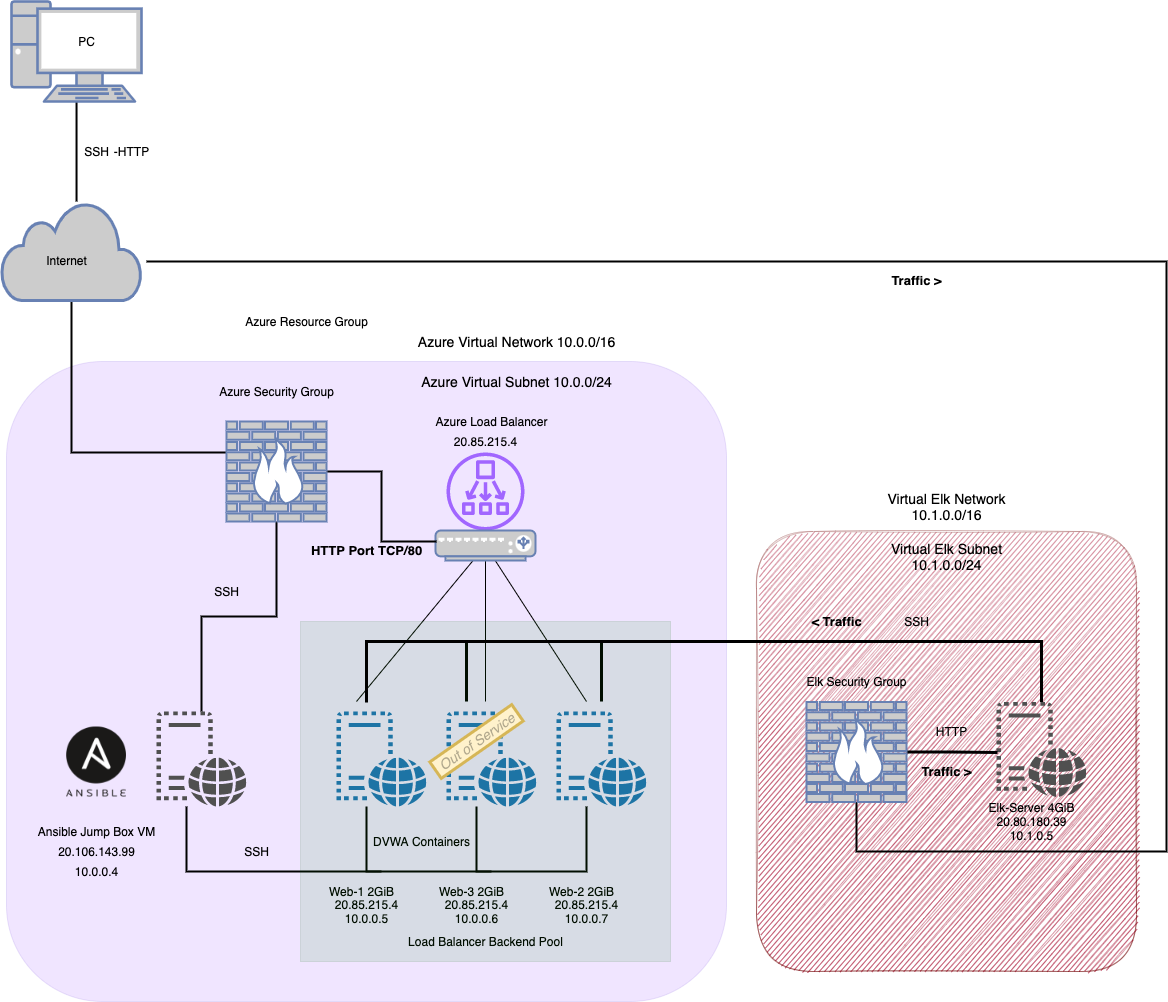

The diagram above was exported from draw.io. Its source (the exported page's mxGraphModel, read from the mxfile embedded in the PNG):
<mxGraphModel dx="1515" dy="1185" grid="1" gridSize="10" guides="1" tooltips="1" connect="1" arrows="1" fold="1" page="1" pageScale="1" pageWidth="1500" pageHeight="1500" math="0" shadow="0">
  <root>
    <mxCell id="0" />
    <mxCell id="1" parent="0" />
    <mxCell id="alSVcXIcJjWdz77iygEI-21" value="" style="rounded=1;whiteSpace=wrap;html=1;fillColor=#a20025;strokeColor=#6F0000;fontColor=#ffffff;shadow=0;sketch=1;glass=1;opacity=40;" parent="1" vertex="1">
      <mxGeometry x="790" y="590" width="380" height="440" as="geometry" />
    </mxCell>
    <mxCell id="ej9JJyWJwshEAe1Fgs2v-44" value="" style="rounded=1;whiteSpace=wrap;html=1;fillColor=#6a00ff;strokeColor=#3700CC;opacity=10;fontColor=#ffffff;" parent="1" vertex="1">
      <mxGeometry x="40" y="420" width="720" height="640" as="geometry" />
    </mxCell>
    <mxCell id="ej9JJyWJwshEAe1Fgs2v-17" style="edgeStyle=orthogonalEdgeStyle;rounded=0;orthogonalLoop=1;jettySize=auto;html=1;endArrow=none;endFill=0;strokeWidth=2;" parent="1" source="ej9JJyWJwshEAe1Fgs2v-1" edge="1">
      <mxGeometry relative="1" as="geometry">
        <mxPoint x="415" y="930" as="targetPoint" />
        <Array as="points">
          <mxPoint x="400" y="930" />
        </Array>
      </mxGeometry>
    </mxCell>
    <mxCell id="ej9JJyWJwshEAe1Fgs2v-1" value="" style="sketch=0;pointerEvents=1;shadow=0;dashed=0;html=1;strokeColor=none;labelPosition=center;verticalLabelPosition=bottom;verticalAlign=top;outlineConnect=0;align=center;shape=mxgraph.office.servers.virtual_web_server;fillColor=#2072B8;" parent="1" vertex="1">
      <mxGeometry x="370" y="770" width="90" height="95" as="geometry" />
    </mxCell>
    <mxCell id="ej9JJyWJwshEAe1Fgs2v-16" style="edgeStyle=orthogonalEdgeStyle;rounded=0;orthogonalLoop=1;jettySize=auto;html=1;endArrow=none;endFill=0;strokeWidth=2;" parent="1" source="ej9JJyWJwshEAe1Fgs2v-2" edge="1">
      <mxGeometry relative="1" as="geometry">
        <mxPoint x="525" y="930" as="targetPoint" />
        <Array as="points">
          <mxPoint x="510" y="930" />
        </Array>
      </mxGeometry>
    </mxCell>
    <mxCell id="alSVcXIcJjWdz77iygEI-18" style="edgeStyle=elbowEdgeStyle;rounded=0;orthogonalLoop=1;jettySize=auto;elbow=vertical;html=1;endArrow=none;endFill=0;strokeWidth=3;" parent="1" edge="1">
      <mxGeometry relative="1" as="geometry">
        <mxPoint x="500" y="700" as="targetPoint" />
        <mxPoint x="500" y="760" as="sourcePoint" />
        <Array as="points">
          <mxPoint x="510" y="735" />
        </Array>
      </mxGeometry>
    </mxCell>
    <mxCell id="ej9JJyWJwshEAe1Fgs2v-2" value="" style="sketch=0;pointerEvents=1;shadow=0;dashed=0;html=1;strokeColor=none;labelPosition=center;verticalLabelPosition=bottom;verticalAlign=top;outlineConnect=0;align=center;shape=mxgraph.office.servers.virtual_web_server;fillColor=#2072B8;" parent="1" vertex="1">
      <mxGeometry x="480" y="770" width="90" height="95" as="geometry" />
    </mxCell>
    <mxCell id="ej9JJyWJwshEAe1Fgs2v-15" style="edgeStyle=orthogonalEdgeStyle;rounded=0;orthogonalLoop=1;jettySize=auto;html=1;endArrow=none;endFill=0;strokeWidth=2;" parent="1" source="ej9JJyWJwshEAe1Fgs2v-3" target="ej9JJyWJwshEAe1Fgs2v-4" edge="1">
      <mxGeometry relative="1" as="geometry">
        <mxPoint x="270" y="730" as="targetPoint" />
        <Array as="points">
          <mxPoint x="620" y="930" />
          <mxPoint x="220" y="930" />
        </Array>
      </mxGeometry>
    </mxCell>
    <mxCell id="alSVcXIcJjWdz77iygEI-19" style="edgeStyle=elbowEdgeStyle;rounded=0;orthogonalLoop=1;jettySize=auto;elbow=vertical;html=1;endArrow=none;endFill=0;strokeWidth=3;" parent="1" edge="1">
      <mxGeometry relative="1" as="geometry">
        <mxPoint x="635" y="700" as="targetPoint" />
        <mxPoint x="635" y="760" as="sourcePoint" />
        <Array as="points">
          <mxPoint x="620" y="730" />
        </Array>
      </mxGeometry>
    </mxCell>
    <mxCell id="ej9JJyWJwshEAe1Fgs2v-3" value="" style="sketch=0;pointerEvents=1;shadow=0;dashed=0;html=1;strokeColor=none;labelPosition=center;verticalLabelPosition=bottom;verticalAlign=top;outlineConnect=0;align=center;shape=mxgraph.office.servers.virtual_web_server;fillColor=#2072B8;" parent="1" vertex="1">
      <mxGeometry x="590" y="770" width="90" height="95" as="geometry" />
    </mxCell>
    <mxCell id="ej9JJyWJwshEAe1Fgs2v-37" style="edgeStyle=orthogonalEdgeStyle;rounded=0;orthogonalLoop=1;jettySize=auto;html=1;entryX=0.5;entryY=1;entryDx=0;entryDy=0;entryPerimeter=0;endArrow=none;endFill=0;strokeWidth=2;" parent="1" source="ej9JJyWJwshEAe1Fgs2v-4" target="ej9JJyWJwshEAe1Fgs2v-29" edge="1">
      <mxGeometry relative="1" as="geometry" />
    </mxCell>
    <mxCell id="ej9JJyWJwshEAe1Fgs2v-4" value="" style="sketch=0;pointerEvents=1;shadow=0;dashed=0;html=1;strokeColor=none;fillColor=#505050;labelPosition=center;verticalLabelPosition=bottom;verticalAlign=top;outlineConnect=0;align=center;shape=mxgraph.office.servers.virtual_web_server;" parent="1" vertex="1">
      <mxGeometry x="190" y="770" width="90" height="95" as="geometry" />
    </mxCell>
    <mxCell id="ej9JJyWJwshEAe1Fgs2v-5" value="" style="shape=image;verticalLabelPosition=bottom;verticalAlign=top;imageAspect=0;image=https://cdn.freebiesupply.com/logos/large/2x/ansible-logo-png-transparent.png" parent="1" vertex="1">
      <mxGeometry x="100" y="785.5" width="60" height="70" as="geometry" />
    </mxCell>
    <mxCell id="ej9JJyWJwshEAe1Fgs2v-7" value="" style="sketch=0;outlineConnect=0;fontColor=#232F3E;gradientColor=none;fillColor=#A166FF;strokeColor=none;dashed=0;verticalLabelPosition=bottom;verticalAlign=top;align=center;html=1;fontSize=12;fontStyle=0;aspect=fixed;pointerEvents=1;shape=mxgraph.aws4.network_load_balancer;direction=south;" parent="1" vertex="1">
      <mxGeometry x="480" y="511" width="78" height="78" as="geometry" />
    </mxCell>
    <mxCell id="ej9JJyWJwshEAe1Fgs2v-11" style="edgeStyle=none;rounded=0;orthogonalLoop=1;jettySize=auto;html=1;endArrow=none;endFill=0;strokeWidth=1;" parent="1" source="ej9JJyWJwshEAe1Fgs2v-8" edge="1">
      <mxGeometry relative="1" as="geometry">
        <mxPoint x="390" y="760" as="targetPoint" />
      </mxGeometry>
    </mxCell>
    <mxCell id="ej9JJyWJwshEAe1Fgs2v-12" style="edgeStyle=none;rounded=0;orthogonalLoop=1;jettySize=auto;html=1;endArrow=none;endFill=0;strokeWidth=1;" parent="1" source="ej9JJyWJwshEAe1Fgs2v-8" edge="1">
      <mxGeometry relative="1" as="geometry">
        <mxPoint x="519" y="760" as="targetPoint" />
      </mxGeometry>
    </mxCell>
    <mxCell id="ej9JJyWJwshEAe1Fgs2v-13" style="edgeStyle=none;rounded=0;orthogonalLoop=1;jettySize=auto;html=1;endArrow=none;endFill=0;strokeWidth=1;" parent="1" source="ej9JJyWJwshEAe1Fgs2v-8" edge="1">
      <mxGeometry relative="1" as="geometry">
        <mxPoint x="620" y="760" as="targetPoint" />
      </mxGeometry>
    </mxCell>
    <mxCell id="ej9JJyWJwshEAe1Fgs2v-8" value="" style="fontColor=#0066CC;verticalAlign=top;verticalLabelPosition=bottom;labelPosition=center;align=center;html=1;outlineConnect=0;fillColor=#CCCCCC;strokeColor=#6881B3;gradientColor=none;gradientDirection=north;strokeWidth=2;shape=mxgraph.networks.load_balancer;" parent="1" vertex="1">
      <mxGeometry x="469" y="589" width="100" height="30" as="geometry" />
    </mxCell>
    <mxCell id="ej9JJyWJwshEAe1Fgs2v-9" value="Azure Load Balancer" style="text;html=1;align=center;verticalAlign=middle;resizable=0;points=[];autosize=1;strokeColor=none;fillColor=none;" parent="1" vertex="1">
      <mxGeometry x="460" y="470" width="130" height="20" as="geometry" />
    </mxCell>
    <mxCell id="ej9JJyWJwshEAe1Fgs2v-10" value="20.85.215.4" style="text;html=1;align=center;verticalAlign=middle;resizable=0;points=[];autosize=1;strokeColor=none;fillColor=none;" parent="1" vertex="1">
      <mxGeometry x="479" y="490" width="80" height="20" as="geometry" />
    </mxCell>
    <mxCell id="ej9JJyWJwshEAe1Fgs2v-18" value="Load Balancer Backend Pool" style="text;html=1;align=center;verticalAlign=middle;resizable=0;points=[];autosize=1;strokeColor=none;fillColor=none;" parent="1" vertex="1">
      <mxGeometry x="434" y="990" width="170" height="20" as="geometry" />
    </mxCell>
    <mxCell id="ej9JJyWJwshEAe1Fgs2v-19" value="DVWA Containers" style="text;html=1;align=center;verticalAlign=middle;resizable=0;points=[];autosize=1;strokeColor=none;fillColor=none;" parent="1" vertex="1">
      <mxGeometry x="400" y="890" width="110" height="20" as="geometry" />
    </mxCell>
    <mxCell id="ej9JJyWJwshEAe1Fgs2v-20" value="Web-1 2GiB" style="text;html=1;align=center;verticalAlign=middle;resizable=0;points=[];autosize=1;strokeColor=none;fillColor=none;" parent="1" vertex="1">
      <mxGeometry x="355" y="940" width="80" height="20" as="geometry" />
    </mxCell>
    <mxCell id="ej9JJyWJwshEAe1Fgs2v-21" value="Web-3 2GiB" style="text;html=1;align=center;verticalAlign=middle;resizable=0;points=[];autosize=1;strokeColor=none;fillColor=none;" parent="1" vertex="1">
      <mxGeometry x="465" y="940" width="80" height="20" as="geometry" />
    </mxCell>
    <mxCell id="ej9JJyWJwshEAe1Fgs2v-22" value="Web-2 2GiB" style="text;html=1;align=center;verticalAlign=middle;resizable=0;points=[];autosize=1;strokeColor=none;fillColor=none;" parent="1" vertex="1">
      <mxGeometry x="575" y="940" width="80" height="20" as="geometry" />
    </mxCell>
    <mxCell id="ej9JJyWJwshEAe1Fgs2v-23" value="20.85.215.4&lt;br&gt;10.0.0.5" style="text;html=1;align=center;verticalAlign=middle;resizable=0;points=[];autosize=1;strokeColor=none;fillColor=none;" parent="1" vertex="1">
      <mxGeometry x="360" y="955" width="80" height="30" as="geometry" />
    </mxCell>
    <mxCell id="ej9JJyWJwshEAe1Fgs2v-24" value="20.85.215.4&lt;br&gt;10.0.0.6" style="text;html=1;align=center;verticalAlign=middle;resizable=0;points=[];autosize=1;strokeColor=none;fillColor=none;" parent="1" vertex="1">
      <mxGeometry x="470" y="955" width="80" height="30" as="geometry" />
    </mxCell>
    <mxCell id="ej9JJyWJwshEAe1Fgs2v-25" value="20.85.215.4&lt;br&gt;10.0.0.7" style="text;html=1;align=center;verticalAlign=middle;resizable=0;points=[];autosize=1;strokeColor=none;fillColor=none;" parent="1" vertex="1">
      <mxGeometry x="580" y="955" width="80" height="30" as="geometry" />
    </mxCell>
    <mxCell id="ej9JJyWJwshEAe1Fgs2v-35" style="edgeStyle=orthogonalEdgeStyle;rounded=0;orthogonalLoop=1;jettySize=auto;html=1;endArrow=none;endFill=0;strokeWidth=2;" parent="1" source="ej9JJyWJwshEAe1Fgs2v-27" target="ej9JJyWJwshEAe1Fgs2v-29" edge="1">
      <mxGeometry relative="1" as="geometry">
        <Array as="points">
          <mxPoint x="240" y="511" />
          <mxPoint x="240" y="511" />
        </Array>
      </mxGeometry>
    </mxCell>
    <mxCell id="ej9JJyWJwshEAe1Fgs2v-27" value="" style="html=1;outlineConnect=0;fillColor=#CCCCCC;strokeColor=#6881B3;gradientColor=none;gradientDirection=north;strokeWidth=2;shape=mxgraph.networks.cloud;fontColor=#ffffff;" parent="1" vertex="1">
      <mxGeometry x="35" y="260" width="140" height="99" as="geometry" />
    </mxCell>
    <mxCell id="ej9JJyWJwshEAe1Fgs2v-36" style="edgeStyle=orthogonalEdgeStyle;rounded=0;orthogonalLoop=1;jettySize=auto;html=1;endArrow=none;endFill=0;strokeWidth=2;" parent="1" source="ej9JJyWJwshEAe1Fgs2v-29" edge="1">
      <mxGeometry relative="1" as="geometry">
        <mxPoint x="470" y="600" as="targetPoint" />
        <Array as="points">
          <mxPoint x="415" y="530" />
          <mxPoint x="415" y="600" />
          <mxPoint x="470" y="600" />
        </Array>
      </mxGeometry>
    </mxCell>
    <mxCell id="ej9JJyWJwshEAe1Fgs2v-29" value="" style="fontColor=#0066CC;verticalAlign=top;verticalLabelPosition=bottom;labelPosition=center;align=center;html=1;outlineConnect=0;fillColor=#CCCCCC;strokeColor=#6881B3;gradientColor=none;gradientDirection=north;strokeWidth=2;shape=mxgraph.networks.firewall;" parent="1" vertex="1">
      <mxGeometry x="260" y="480" width="100" height="100" as="geometry" />
    </mxCell>
    <mxCell id="ej9JJyWJwshEAe1Fgs2v-34" style="edgeStyle=orthogonalEdgeStyle;rounded=0;orthogonalLoop=1;jettySize=auto;html=1;entryX=0.536;entryY=0;entryDx=0;entryDy=0;entryPerimeter=0;endArrow=none;endFill=0;strokeWidth=2;" parent="1" source="ej9JJyWJwshEAe1Fgs2v-31" target="ej9JJyWJwshEAe1Fgs2v-27" edge="1">
      <mxGeometry relative="1" as="geometry" />
    </mxCell>
    <mxCell id="ej9JJyWJwshEAe1Fgs2v-31" value="" style="fontColor=#0066CC;verticalAlign=top;verticalLabelPosition=bottom;labelPosition=center;align=center;html=1;outlineConnect=0;fillColor=#CCCCCC;strokeColor=#6881B3;gradientColor=none;gradientDirection=north;strokeWidth=2;shape=mxgraph.networks.pc;" parent="1" vertex="1">
      <mxGeometry x="45" y="60" width="130" height="100" as="geometry" />
    </mxCell>
    <mxCell id="ej9JJyWJwshEAe1Fgs2v-32" value="PC" style="text;html=1;align=center;verticalAlign=middle;resizable=0;points=[];autosize=1;strokeColor=none;fillColor=none;" parent="1" vertex="1">
      <mxGeometry x="105" y="90" width="30" height="20" as="geometry" />
    </mxCell>
    <mxCell id="ej9JJyWJwshEAe1Fgs2v-33" value="Internet" style="text;html=1;align=center;verticalAlign=middle;resizable=0;points=[];autosize=1;strokeColor=none;fillColor=none;" parent="1" vertex="1">
      <mxGeometry x="70" y="309" width="60" height="20" as="geometry" />
    </mxCell>
    <mxCell id="ej9JJyWJwshEAe1Fgs2v-38" value="Ansible Jump Box VM" style="text;html=1;align=center;verticalAlign=middle;resizable=0;points=[];autosize=1;strokeColor=none;fillColor=none;" parent="1" vertex="1">
      <mxGeometry x="65" y="880" width="130" height="20" as="geometry" />
    </mxCell>
    <mxCell id="ej9JJyWJwshEAe1Fgs2v-39" value="20.106.143.99" style="text;html=1;align=center;verticalAlign=middle;resizable=0;points=[];autosize=1;strokeColor=none;fillColor=none;" parent="1" vertex="1">
      <mxGeometry x="85" y="900" width="90" height="20" as="geometry" />
    </mxCell>
    <mxCell id="ej9JJyWJwshEAe1Fgs2v-42" value="10.0.0.4" style="text;html=1;align=center;verticalAlign=middle;resizable=0;points=[];autosize=1;strokeColor=none;fillColor=none;" parent="1" vertex="1">
      <mxGeometry x="100" y="920" width="60" height="20" as="geometry" />
    </mxCell>
    <mxCell id="ej9JJyWJwshEAe1Fgs2v-43" value="&lt;font style=&quot;font-size: 13px&quot;&gt;&lt;b&gt;HTTP Port TCP/80&lt;/b&gt;&lt;/font&gt;" style="text;html=1;align=center;verticalAlign=middle;resizable=0;points=[];autosize=1;strokeColor=none;fillColor=none;" parent="1" vertex="1">
      <mxGeometry x="335" y="599" width="130" height="20" as="geometry" />
    </mxCell>
    <mxCell id="ej9JJyWJwshEAe1Fgs2v-45" value="Azure Security Group" style="text;html=1;align=center;verticalAlign=middle;resizable=0;points=[];autosize=1;strokeColor=none;fillColor=none;" parent="1" vertex="1">
      <mxGeometry x="245" y="440" width="130" height="20" as="geometry" />
    </mxCell>
    <mxCell id="ej9JJyWJwshEAe1Fgs2v-46" value="" style="rounded=0;whiteSpace=wrap;html=1;opacity=10;fillColor=#008a00;strokeColor=#005700;fontColor=#ffffff;" parent="1" vertex="1">
      <mxGeometry x="334" y="680" width="370" height="340" as="geometry" />
    </mxCell>
    <mxCell id="ej9JJyWJwshEAe1Fgs2v-47" value="Azure Resource Group" style="text;html=1;align=center;verticalAlign=middle;resizable=0;points=[];autosize=1;strokeColor=none;fillColor=none;" parent="1" vertex="1">
      <mxGeometry x="270" y="370" width="140" height="20" as="geometry" />
    </mxCell>
    <mxCell id="RoVoSVgm7swlIHT0YjrP-1" value="SSH" style="text;html=1;align=center;verticalAlign=middle;resizable=0;points=[];autosize=1;strokeColor=none;fillColor=none;" parent="1" vertex="1">
      <mxGeometry x="110" y="200" width="40" height="20" as="geometry" />
    </mxCell>
    <mxCell id="RoVoSVgm7swlIHT0YjrP-3" value="SSH" style="text;html=1;align=center;verticalAlign=middle;resizable=0;points=[];autosize=1;strokeColor=none;fillColor=none;" parent="1" vertex="1">
      <mxGeometry x="240" y="640" width="40" height="20" as="geometry" />
    </mxCell>
    <mxCell id="RoVoSVgm7swlIHT0YjrP-4" value="-HTTP" style="text;html=1;align=center;verticalAlign=middle;resizable=0;points=[];autosize=1;strokeColor=none;fillColor=none;" parent="1" vertex="1">
      <mxGeometry x="140" y="200" width="50" height="20" as="geometry" />
    </mxCell>
    <mxCell id="RoVoSVgm7swlIHT0YjrP-5" value="SSH" style="text;html=1;align=center;verticalAlign=middle;resizable=0;points=[];autosize=1;strokeColor=none;fillColor=none;" parent="1" vertex="1">
      <mxGeometry x="270" y="900" width="40" height="20" as="geometry" />
    </mxCell>
    <mxCell id="alSVcXIcJjWdz77iygEI-17" style="edgeStyle=elbowEdgeStyle;rounded=0;orthogonalLoop=1;jettySize=auto;elbow=vertical;html=1;endArrow=none;endFill=0;strokeWidth=3;" parent="1" source="alSVcXIcJjWdz77iygEI-1" edge="1">
      <mxGeometry relative="1" as="geometry">
        <mxPoint x="400" y="761" as="targetPoint" />
        <Array as="points">
          <mxPoint x="510" y="700" />
          <mxPoint x="760" y="700" />
        </Array>
      </mxGeometry>
    </mxCell>
    <mxCell id="alSVcXIcJjWdz77iygEI-1" value="" style="sketch=0;pointerEvents=1;shadow=0;dashed=0;html=1;strokeColor=none;fillColor=#505050;labelPosition=center;verticalLabelPosition=bottom;verticalAlign=top;outlineConnect=0;align=center;shape=mxgraph.office.servers.virtual_web_server;" parent="1" vertex="1">
      <mxGeometry x="1030" y="760.5" width="90" height="95" as="geometry" />
    </mxCell>
    <mxCell id="alSVcXIcJjWdz77iygEI-4" style="edgeStyle=orthogonalEdgeStyle;rounded=0;orthogonalLoop=1;jettySize=auto;html=1;endArrow=none;endFill=0;strokeWidth=2;" parent="1" source="alSVcXIcJjWdz77iygEI-2" edge="1">
      <mxGeometry relative="1" as="geometry">
        <mxPoint x="180" y="320" as="targetPoint" />
        <Array as="points">
          <mxPoint x="890" y="910" />
          <mxPoint x="1200" y="910" />
          <mxPoint x="1200" y="320" />
        </Array>
      </mxGeometry>
    </mxCell>
    <mxCell id="alSVcXIcJjWdz77iygEI-6" style="edgeStyle=orthogonalEdgeStyle;rounded=0;orthogonalLoop=1;jettySize=auto;html=1;entryX=0.011;entryY=0.532;entryDx=0;entryDy=0;entryPerimeter=0;endArrow=none;endFill=0;strokeWidth=3;" parent="1" source="alSVcXIcJjWdz77iygEI-2" target="alSVcXIcJjWdz77iygEI-1" edge="1">
      <mxGeometry relative="1" as="geometry" />
    </mxCell>
    <mxCell id="alSVcXIcJjWdz77iygEI-2" value="" style="fontColor=#0066CC;verticalAlign=top;verticalLabelPosition=bottom;labelPosition=center;align=center;html=1;outlineConnect=0;fillColor=#CCCCCC;strokeColor=#6881B3;gradientColor=none;gradientDirection=north;strokeWidth=2;shape=mxgraph.networks.firewall;" parent="1" vertex="1">
      <mxGeometry x="840" y="760.5" width="100" height="100" as="geometry" />
    </mxCell>
    <mxCell id="alSVcXIcJjWdz77iygEI-7" value="HTTP" style="text;html=1;align=center;verticalAlign=middle;resizable=0;points=[];autosize=1;strokeColor=none;fillColor=none;" parent="1" vertex="1">
      <mxGeometry x="960" y="780" width="50" height="20" as="geometry" />
    </mxCell>
    <mxCell id="alSVcXIcJjWdz77iygEI-8" value="Elk-Server 4GiB&lt;br&gt;20.80.180.39&lt;br&gt;10.1.0.5" style="text;html=1;align=center;verticalAlign=middle;resizable=0;points=[];autosize=1;strokeColor=none;fillColor=none;" parent="1" vertex="1">
      <mxGeometry x="1015" y="855" width="100" height="50" as="geometry" />
    </mxCell>
    <mxCell id="alSVcXIcJjWdz77iygEI-9" value="Elk Security Group" style="text;html=1;align=center;verticalAlign=middle;resizable=0;points=[];autosize=1;strokeColor=none;fillColor=none;" parent="1" vertex="1">
      <mxGeometry x="830" y="730" width="120" height="20" as="geometry" />
    </mxCell>
    <mxCell id="alSVcXIcJjWdz77iygEI-22" value="&lt;font style=&quot;font-size: 13px&quot;&gt;&lt;b&gt;&amp;lt; Traffic&lt;/b&gt;&lt;/font&gt;" style="text;html=1;align=center;verticalAlign=middle;resizable=0;points=[];autosize=1;strokeColor=none;fillColor=none;" parent="1" vertex="1">
      <mxGeometry x="835" y="670" width="70" height="20" as="geometry" />
    </mxCell>
    <mxCell id="alSVcXIcJjWdz77iygEI-23" value="&lt;font style=&quot;font-size: 13px&quot;&gt;&lt;b&gt;Traffic &amp;gt;&lt;/b&gt;&lt;/font&gt;" style="text;html=1;align=center;verticalAlign=middle;resizable=0;points=[];autosize=1;strokeColor=none;fillColor=none;" parent="1" vertex="1">
      <mxGeometry x="915" y="329" width="70" height="20" as="geometry" />
    </mxCell>
    <mxCell id="alSVcXIcJjWdz77iygEI-24" value="&lt;font style=&quot;font-size: 13px&quot;&gt;&lt;b&gt;Traffic &amp;gt;&lt;/b&gt;&lt;/font&gt;" style="text;html=1;align=center;verticalAlign=middle;resizable=0;points=[];autosize=1;strokeColor=none;fillColor=none;" parent="1" vertex="1">
      <mxGeometry x="945" y="820" width="70" height="20" as="geometry" />
    </mxCell>
    <mxCell id="alSVcXIcJjWdz77iygEI-25" value="&lt;font style=&quot;font-size: 14px&quot;&gt;Virtual Elk Network&lt;br&gt;10.1.0.0/16&lt;/font&gt;" style="text;html=1;align=center;verticalAlign=middle;resizable=0;points=[];autosize=1;strokeColor=none;fillColor=none;strokeWidth=1;" parent="1" vertex="1">
      <mxGeometry x="915" y="545" width="130" height="40" as="geometry" />
    </mxCell>
    <mxCell id="8ucYyQyyah_ahovqfKWT-1" value="SSH" style="text;html=1;align=center;verticalAlign=middle;resizable=0;points=[];autosize=1;strokeColor=none;fillColor=none;" vertex="1" parent="1">
      <mxGeometry x="930" y="670" width="40" height="20" as="geometry" />
    </mxCell>
    <mxCell id="8ucYyQyyah_ahovqfKWT-2" value="&lt;font style=&quot;font-size: 14px&quot;&gt;Virtual Elk Subnet&lt;br&gt;10.1.0.0/24&lt;/font&gt;" style="text;html=1;align=center;verticalAlign=middle;resizable=0;points=[];autosize=1;strokeColor=none;fillColor=none;strokeWidth=1;" vertex="1" parent="1">
      <mxGeometry x="915" y="595" width="130" height="40" as="geometry" />
    </mxCell>
    <mxCell id="8ucYyQyyah_ahovqfKWT-3" value="&lt;font style=&quot;font-size: 14px&quot;&gt;Azure Virtual Network 10.0.0/16&lt;/font&gt;" style="text;html=1;align=center;verticalAlign=middle;resizable=0;points=[];autosize=1;strokeColor=none;fillColor=none;strokeWidth=1;" vertex="1" parent="1">
      <mxGeometry x="445" y="390" width="210" height="20" as="geometry" />
    </mxCell>
    <mxCell id="8ucYyQyyah_ahovqfKWT-4" value="&lt;font style=&quot;font-size: 14px&quot;&gt;Azure Virtual Subnet 10.0.0/24&lt;/font&gt;" style="text;html=1;align=center;verticalAlign=middle;resizable=0;points=[];autosize=1;strokeColor=none;fillColor=none;strokeWidth=1;" vertex="1" parent="1">
      <mxGeometry x="445" y="430" width="210" height="20" as="geometry" />
    </mxCell>
    <mxCell id="8ucYyQyyah_ahovqfKWT-6" value="Out of Service" style="text;html=1;align=center;verticalAlign=middle;resizable=0;points=[];autosize=1;strokeColor=#d6b656;fillColor=#fff2cc;strokeWidth=3;fontSize=14;fontStyle=2;rotation=-35;textOpacity=30;" vertex="1" parent="1">
      <mxGeometry x="460" y="790" width="100" height="20" as="geometry" />
    </mxCell>
  </root>
</mxGraphModel>